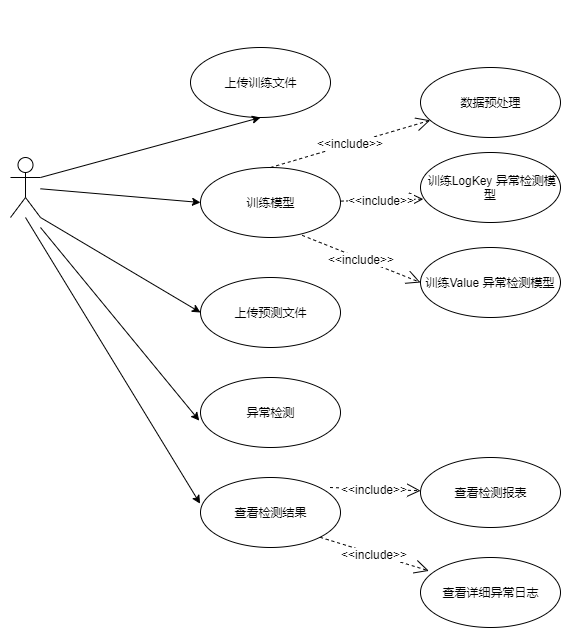

The diagram above was exported from draw.io. Its source (the exported page's mxGraphModel, read from the mxfile embedded in the PNG):
<mxGraphModel dx="1264" dy="534" grid="1" gridSize="10" guides="1" tooltips="1" connect="1" arrows="1" fold="1" page="1" pageScale="1" pageWidth="827" pageHeight="1169" math="0" shadow="0">
  <root>
    <mxCell id="0" />
    <mxCell id="1" parent="0" />
    <mxCell id="3DKxM7YZu0pkEqaNeHG--3" style="rounded=0;orthogonalLoop=1;jettySize=auto;html=1;entryX=-0.009;entryY=0.616;entryDx=0;entryDy=0;entryPerimeter=0;" parent="1" target="3DKxM7YZu0pkEqaNeHG--11" edge="1">
      <mxGeometry relative="1" as="geometry">
        <mxPoint x="350" y="800" as="sourcePoint" />
      </mxGeometry>
    </mxCell>
    <mxCell id="3DKxM7YZu0pkEqaNeHG--4" style="rounded=0;orthogonalLoop=1;jettySize=auto;html=1;entryX=0;entryY=0.5;entryDx=0;entryDy=0;" parent="1" source="3DKxM7YZu0pkEqaNeHG--7" target="3DKxM7YZu0pkEqaNeHG--8" edge="1">
      <mxGeometry relative="1" as="geometry" />
    </mxCell>
    <mxCell id="3DKxM7YZu0pkEqaNeHG--7" value="" style="shape=umlActor;verticalLabelPosition=bottom;labelBackgroundColor=#ffffff;verticalAlign=top;html=1;" parent="1" vertex="1">
      <mxGeometry x="320" y="730" width="30" height="60" as="geometry" />
    </mxCell>
    <mxCell id="3DKxM7YZu0pkEqaNeHG--8" value="训练模型" style="ellipse;whiteSpace=wrap;html=1;" parent="1" vertex="1">
      <mxGeometry x="510" y="740" width="140" height="70" as="geometry" />
    </mxCell>
    <mxCell id="3DKxM7YZu0pkEqaNeHG--10" value="数据预处理" style="ellipse;whiteSpace=wrap;html=1;" parent="1" vertex="1">
      <mxGeometry x="730" y="640" width="140" height="70" as="geometry" />
    </mxCell>
    <mxCell id="3DKxM7YZu0pkEqaNeHG--11" value="异常检测" style="ellipse;whiteSpace=wrap;html=1;" parent="1" vertex="1">
      <mxGeometry x="510" y="950" width="140" height="70" as="geometry" />
    </mxCell>
    <mxCell id="3DKxM7YZu0pkEqaNeHG--12" value="&amp;nbsp;训练LogKey 异常检测模型" style="ellipse;whiteSpace=wrap;html=1;" parent="1" vertex="1">
      <mxGeometry x="730" y="725" width="140" height="70" as="geometry" />
    </mxCell>
    <mxCell id="3DKxM7YZu0pkEqaNeHG--13" value="训练Value 异常检测模型" style="ellipse;whiteSpace=wrap;html=1;" parent="1" vertex="1">
      <mxGeometry x="730" y="820" width="140" height="70" as="geometry" />
    </mxCell>
    <mxCell id="3DKxM7YZu0pkEqaNeHG--19" value="&amp;lt;&amp;lt;include&amp;gt;&amp;gt;" style="endArrow=open;endSize=12;dashed=1;html=1;entryX=0;entryY=0.5;entryDx=0;entryDy=0;exitX=0.726;exitY=0.969;exitDx=0;exitDy=0;exitPerimeter=0;" parent="1" source="3DKxM7YZu0pkEqaNeHG--8" target="3DKxM7YZu0pkEqaNeHG--13" edge="1">
      <mxGeometry width="160" relative="1" as="geometry">
        <mxPoint x="640" y="610" as="sourcePoint" />
        <mxPoint x="800" y="610" as="targetPoint" />
      </mxGeometry>
    </mxCell>
    <mxCell id="3DKxM7YZu0pkEqaNeHG--21" value="&amp;lt;&amp;lt;include&amp;gt;&amp;gt;" style="endArrow=open;endSize=12;dashed=1;html=1;entryX=0.02;entryY=0.666;entryDx=0;entryDy=0;entryPerimeter=0;" parent="1" source="3DKxM7YZu0pkEqaNeHG--8" target="3DKxM7YZu0pkEqaNeHG--12" edge="1">
      <mxGeometry width="160" relative="1" as="geometry">
        <mxPoint x="700" y="715" as="sourcePoint" />
        <mxPoint x="830" y="730" as="targetPoint" />
      </mxGeometry>
    </mxCell>
    <mxCell id="3DKxM7YZu0pkEqaNeHG--31" style="edgeStyle=none;rounded=0;orthogonalLoop=1;jettySize=auto;html=1;exitX=0.5;exitY=1;exitDx=0;exitDy=0;" parent="1" edge="1">
      <mxGeometry relative="1" as="geometry">
        <mxPoint x="850" y="590" as="sourcePoint" />
        <mxPoint x="850" y="590" as="targetPoint" />
      </mxGeometry>
    </mxCell>
    <mxCell id="3DKxM7YZu0pkEqaNeHG--34" value="上传训练文件" style="ellipse;whiteSpace=wrap;html=1;" parent="1" vertex="1">
      <mxGeometry x="500" y="620" width="140" height="70" as="geometry" />
    </mxCell>
    <mxCell id="3DKxM7YZu0pkEqaNeHG--37" value="上传预测文件" style="ellipse;whiteSpace=wrap;html=1;" parent="1" vertex="1">
      <mxGeometry x="510" y="850" width="140" height="70" as="geometry" />
    </mxCell>
    <mxCell id="3DKxM7YZu0pkEqaNeHG--39" value="查看检测报表" style="ellipse;whiteSpace=wrap;html=1;" parent="1" vertex="1">
      <mxGeometry x="730" y="1030" width="140" height="70" as="geometry" />
    </mxCell>
    <mxCell id="3DKxM7YZu0pkEqaNeHG--40" value="&amp;lt;&amp;lt;include&amp;gt;&amp;gt;" style="endArrow=open;endSize=12;dashed=1;html=1;exitX=0.925;exitY=0.143;exitDx=0;exitDy=0;exitPerimeter=0;" parent="1" source="2H8io03eL8AteVGRUPNP-1" target="3DKxM7YZu0pkEqaNeHG--39" edge="1">
      <mxGeometry width="160" relative="1" as="geometry">
        <mxPoint x="609.4974746830583" y="870.2512626584708" as="sourcePoint" />
        <mxPoint x="762.3800000000001" y="861" as="targetPoint" />
      </mxGeometry>
    </mxCell>
    <mxCell id="3DKxM7YZu0pkEqaNeHG--41" value="&amp;lt;&amp;lt;include&amp;gt;&amp;gt;" style="endArrow=open;endSize=12;dashed=1;html=1;exitX=1;exitY=1;exitDx=0;exitDy=0;entryX=0.06;entryY=0.191;entryDx=0;entryDy=0;entryPerimeter=0;" parent="1" source="2H8io03eL8AteVGRUPNP-1" target="3DKxM7YZu0pkEqaNeHG--42" edge="1">
      <mxGeometry width="160" relative="1" as="geometry">
        <mxPoint x="609.4974746830583" y="919.7487373415292" as="sourcePoint" />
        <mxPoint x="710" y="1040" as="targetPoint" />
      </mxGeometry>
    </mxCell>
    <mxCell id="3DKxM7YZu0pkEqaNeHG--42" value="查看详细异常日志" style="ellipse;whiteSpace=wrap;html=1;" parent="1" vertex="1">
      <mxGeometry x="730" y="1130" width="140" height="70" as="geometry" />
    </mxCell>
    <mxCell id="3DKxM7YZu0pkEqaNeHG--44" style="rounded=0;orthogonalLoop=1;jettySize=auto;html=1;entryX=0.5;entryY=1;entryDx=0;entryDy=0;exitX=1;exitY=0.3333333333333333;exitDx=0;exitDy=0;exitPerimeter=0;" parent="1" source="3DKxM7YZu0pkEqaNeHG--7" target="3DKxM7YZu0pkEqaNeHG--34" edge="1">
      <mxGeometry relative="1" as="geometry">
        <mxPoint x="360" y="770" as="sourcePoint" />
        <mxPoint x="510" y="770" as="targetPoint" />
      </mxGeometry>
    </mxCell>
    <mxCell id="3DKxM7YZu0pkEqaNeHG--48" style="rounded=0;orthogonalLoop=1;jettySize=auto;html=1;entryX=0;entryY=0.5;entryDx=0;entryDy=0;exitX=1;exitY=1;exitDx=0;exitDy=0;exitPerimeter=0;" parent="1" source="3DKxM7YZu0pkEqaNeHG--7" target="3DKxM7YZu0pkEqaNeHG--37" edge="1">
      <mxGeometry relative="1" as="geometry">
        <mxPoint x="351.7540265611756" y="800" as="sourcePoint" />
        <mxPoint x="408.74" y="1053.12" as="targetPoint" />
      </mxGeometry>
    </mxCell>
    <mxCell id="3DKxM7YZu0pkEqaNeHG--50" value="&amp;lt;&amp;lt;include&amp;gt;&amp;gt;" style="endArrow=open;endSize=12;dashed=1;html=1;exitX=0.5;exitY=0;exitDx=0;exitDy=0;" parent="1" source="3DKxM7YZu0pkEqaNeHG--8" target="3DKxM7YZu0pkEqaNeHG--10" edge="1">
      <mxGeometry width="160" relative="1" as="geometry">
        <mxPoint x="529.9948993037415" y="690.5077057814244" as="sourcePoint" />
        <mxPoint x="521.5437421067468" y="529.9914877529311" as="targetPoint" />
      </mxGeometry>
    </mxCell>
    <mxCell id="2H8io03eL8AteVGRUPNP-1" value="查看检测结果" style="ellipse;whiteSpace=wrap;html=1;" vertex="1" parent="1">
      <mxGeometry x="510" y="1050" width="140" height="70" as="geometry" />
    </mxCell>
    <mxCell id="2H8io03eL8AteVGRUPNP-2" style="rounded=0;orthogonalLoop=1;jettySize=auto;html=1;entryX=-0.003;entryY=0.374;entryDx=0;entryDy=0;entryPerimeter=0;" edge="1" parent="1" target="2H8io03eL8AteVGRUPNP-1">
      <mxGeometry relative="1" as="geometry">
        <mxPoint x="335" y="790" as="sourcePoint" />
        <mxPoint x="510" y="905" as="targetPoint" />
      </mxGeometry>
    </mxCell>
  </root>
</mxGraphModel>